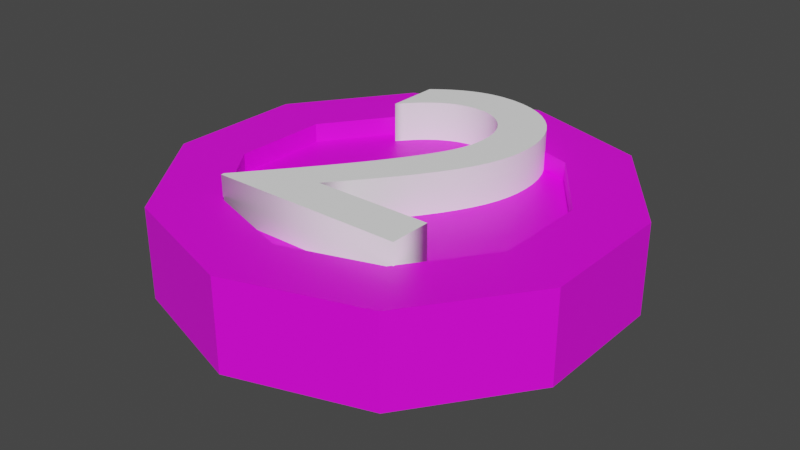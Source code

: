 # Source: R-2.blend  (saved by Blender 2.91.10; exported with 4.5.12 LTS)
import bpy
from mathutils import Matrix  # noqa: F401  (used for matrix-valued properties, if any)

bpy.ops.wm.read_factory_settings(use_empty=True)
scene = bpy.context.scene
scene.name = 'Scene'

# ---- collections
col_collection = bpy.data.collections.new('Collection'); scene.collection.children.link(col_collection)

# ---- images (referenced by path relative to the original .blend; pixels are not part of the script)
import os
ASSET_DIR = os.environ.get("B2B_ASSET_DIR", "")  # directory of the original .blend (textures are referenced by path, not embedded)
HERE = os.path.dirname(os.path.abspath(__file__))  # packed textures are extracted next to this script under _unpacked/

def load_image(name, relpath, width, height, colorspace="sRGB"):
    """Load a texture the original file referenced (path relative to the .blend, or extracted next to this script)."""
    p = next((c for c in (os.path.join(HERE, relpath), os.path.join(ASSET_DIR, relpath)) if relpath and os.path.exists(c)), "")
    if p:
        img = bpy.data.images.load(p, check_existing=True)
        img.name = name
    else:  # same state as the original file: an image datablock whose file is absent (Cycles renders it pink)
        img = bpy.data.images.new(name, width, height)
        img.source = "FILE"
        img.filepath = "//" + (relpath or name)
    img.colorspace_settings.name = colorspace
    return img
img_imphenziapalette01_256_gradient_png_001 = load_image('ImphenziaPalette01-256-Gradient.png.001', 'ImphenziaPalette01-256-Gradient.png', 1024, 1024, 'sRGB')

# ---- materials (node trees are filled in below, after node groups)
mat_material_001 = bpy.data.materials.new('Material.001')
mat_material_001.use_transparent_shadow = False
mat_material_002 = bpy.data.materials.new('Material.002')
mat_material_002.use_transparent_shadow = False

# ---- material node trees
mat_material_001.use_nodes = True; mat_material_001.node_tree.nodes.clear()
_N = mat_material_001.node_tree.nodes; _L = mat_material_001.node_tree.links
n0 = _N.new('ShaderNodeOutputMaterial'); n0.name = 'Material Output'; n0.location = (300, 300)
n1 = _N.new('ShaderNodeBsdfPrincipled'); n1.name = 'Principled BSDF'; n1.location = (10, 300)
n1.distribution = 'GGX'
n1.subsurface_method = 'BURLEY'
n1.inputs[3].default_value = 1.45
n1.inputs[27].default_value = (0.0, 0.0, 0.0, 1.0)
n1.inputs[28].default_value = 1.0
n2 = _N.new('ShaderNodeTexImage'); n2.name = 'Image Texture'; n2.location = (-326, 203)
n2.image = img_imphenziapalette01_256_gradient_png_001
n2.interpolation = 'Closest'
_L.new(n1.outputs[0], n0.inputs[0])
_L.new(n2.outputs[0], n1.inputs[0])
n0.is_active_output = True
mat_material_002.use_nodes = True; mat_material_002.node_tree.nodes.clear()
_N = mat_material_002.node_tree.nodes; _L = mat_material_002.node_tree.links
n0 = _N.new('ShaderNodeBsdfPrincipled'); n0.name = 'Principled BSDF'; n0.location = (10, 300)
n0.distribution = 'GGX'
n0.subsurface_method = 'BURLEY'
n0.inputs[0].default_value = (1.0, 1.0, 1.0, 1.0)
n0.inputs[3].default_value = 1.45
n0.inputs[27].default_value = (0.0, 0.0, 0.0, 1.0)
n0.inputs[28].default_value = 1.0
n1 = _N.new('ShaderNodeOutputMaterial'); n1.name = 'Material Output'; n1.location = (300, 300)
_L.new(n0.outputs[0], n1.inputs[0])
n1.is_active_output = True

# ---- world
world_world = bpy.data.worlds.new('World'); scene.world = world_world
world_world.use_nodes = True; world_world.node_tree.nodes.clear()
_N = world_world.node_tree.nodes; _L = world_world.node_tree.links
n0 = _N.new('ShaderNodeOutputWorld'); n0.name = 'World Output'; n0.location = (300, 300)
n1 = _N.new('ShaderNodeBackground'); n1.name = 'Background'; n1.location = (10, 300)
n1.inputs[0].default_value = (0.05088, 0.05088, 0.05088, 1.0)
_L.new(n1.outputs[0], n0.inputs[0])
n0.is_active_output = True
world_world.color = (0.05088, 0.05088, 0.05088)
world_world.use_sun_shadow = False
world_world.sun_shadow_jitter_overblur = 0.0

# ---- meshes
me_cylinder = bpy.data.meshes.new('Cylinder')
me_cylinder.from_pydata([(-2.84e-08, 0.2512, -0.07329), (-2.84e-08, 0.2512, 0.06985), (0.1476, 0.2032, -0.07329), (0.1476, 0.2032, 0.06985), (0.2389, 0.07761, -0.07329), (0.2389, 0.07761, 0.06985), (0.2389, -0.07761, -0.07329), (0.2389, -0.07761, 0.06985), (0.1476, -0.2032, -0.07329), (0.1476, -0.2032, 0.06985), (-2.84e-08, -0.2512, -0.07329), (-2.84e-08, -0.2512, 0.06985), (-0.1476, -0.2032, -0.07329), (-0.1476, -0.2032, 0.06985), (-0.2389, -0.07761, -0.07329), (-0.2389, -0.07761, 0.06985), (-0.2389, 0.07761, -0.07329), (-0.2389, 0.07761, 0.06985), (-0.1476, 0.2032, -0.07329), (-0.1476, 0.2032, 0.06985), (0.2094, 0.2883, 0.06985), (1.405e-09, 0.3563, 0.06985), (0.3389, 0.1101, 0.06985), (0.3389, -0.1101, 0.06985), (0.2094, -0.2883, 0.06985), (-2.84e-08, -0.3563, 0.06985), (-0.2094, -0.2883, 0.06985), (-0.3389, -0.1101, 0.06985), (-0.3389, 0.1101, 0.06985), (-0.2094, 0.2883, 0.06985), (0.1476, 0.2032, 0.03985), (-2.84e-08, 0.2512, 0.03985), (0.2389, 0.07761, 0.03985), (0.2389, -0.07761, 0.03985), (0.1476, -0.2032, 0.03985), (-2.84e-08, -0.2512, 0.03985), (-0.1476, -0.2032, 0.03985), (-0.2389, -0.07761, 0.03985), (-0.2389, 0.07761, 0.03985), (-0.1476, 0.2032, 0.03985), (0.01427, 0.3517, -0.05829), (0.01427, 0.3517, 0.05485), (0.1952, 0.2929, 0.05485), (0.1952, 0.2929, -0.05829), (0.2182, 0.2761, -0.05829), (0.2182, 0.2761, 0.05485), (0.3301, 0.1222, 0.05485), (0.3301, 0.1222, -0.05829), (0.3389, 0.0951, -0.05829), (0.3389, 0.0951, 0.05485), (0.3389, -0.0951, 0.05485), (0.3389, -0.0951, -0.05829), (0.3301, -0.1222, -0.05829), (0.3301, -0.1222, 0.05485), (0.2182, -0.2761, 0.05485), (0.2182, -0.2761, -0.05829), (0.1952, -0.2929, -0.05829), (0.1952, -0.2929, 0.05485), (0.01427, -0.3517, 0.05485), (0.01427, -0.3517, -0.05829), (-0.01427, -0.3517, -0.05829), (-0.01427, -0.3517, 0.05485), (-0.1952, -0.2929, 0.05485), (-0.1952, -0.2929, -0.05829), (-0.2182, -0.2761, -0.05829), (-0.2182, -0.2761, 0.05485), (-0.3301, -0.1222, 0.05485), (-0.3301, -0.1222, -0.05829), (-0.3389, -0.09511, -0.05829), (-0.3389, -0.09511, 0.05485), (-0.3389, 0.09511, 0.05485), (-0.3389, 0.09511, -0.05829), (-0.3301, 0.1222, -0.05829), (-0.3301, 0.1222, 0.05485), (-0.2182, 0.2761, 0.05485), (-0.2182, 0.2761, -0.05829), (-0.1952, 0.2929, -0.05829), (-0.1952, 0.2929, 0.05485), (-0.01427, 0.3517, 0.05485), (-0.01427, 0.3517, -0.05829), (1.405e-09, 0.3563, -0.07329), (0.2094, 0.2883, -0.07329), (0.3389, 0.1101, -0.07329), (0.3389, -0.1101, -0.07329), (0.2094, -0.2883, -0.07329), (-2.84e-08, -0.3563, -0.07329), (-0.2094, -0.2883, -0.07329), (-0.3389, -0.1101, -0.07329), (-0.3389, 0.1101, -0.07329), (-0.2094, 0.2883, -0.07329), (-2.84e-08, 0.2512, -0.02801), (0.1476, 0.2032, -0.02801), (0.2389, 0.07761, -0.02801), (0.2389, -0.07761, -0.02801), (0.1476, -0.2032, -0.02801), (-2.84e-08, -0.2512, -0.02801), (-0.1476, -0.2032, -0.02801), (-0.2389, -0.07761, -0.02801), (-0.2389, 0.07761, -0.02801), (-0.1476, 0.2032, -0.02801), (0.1419, 0.2208, -0.07329), (0.015, 0.2621, -0.07329), (0.015, 0.3357, -0.07329), (0.1852, 0.2804, -0.07329), (0.2446, 0.09525, -0.07329), (0.1662, 0.2032, -0.07329), (0.2094, 0.2627, -0.07329), (0.3146, 0.118, -0.07329), (0.2539, -0.06671, -0.07329), (0.2539, 0.06671, -0.07329), (0.3239, 0.08946, -0.07329), (0.3239, -0.08946, -0.07329), (0.1662, -0.2032, -0.07329), (0.2446, -0.09525, -0.07329), (0.3146, -0.118, -0.07329), (0.2094, -0.2627, -0.07329), (0.015, -0.2621, -0.07329), (0.1419, -0.2208, -0.07329), (0.1852, -0.2804, -0.07329), (0.015, -0.3357, -0.07329), (-0.1419, -0.2208, -0.07329), (-0.015, -0.2621, -0.07329), (-0.015, -0.3357, -0.07329), (-0.1852, -0.2804, -0.07329), (-0.2446, -0.09525, -0.07329), (-0.1662, -0.2032, -0.07329), (-0.2094, -0.2627, -0.07329), (-0.3146, -0.118, -0.07329), (-0.2539, 0.06671, -0.07329), (-0.2539, -0.06671, -0.07329), (-0.3239, -0.08946, -0.07329), (-0.3239, 0.08946, -0.07329), (-0.1662, 0.2032, -0.07329), (-0.2446, 0.09525, -0.07329), (-0.3146, 0.118, -0.07329), (-0.2094, 0.2627, -0.07329), (-0.015, 0.2621, -0.07329), (-0.1419, 0.2208, -0.07329), (-0.1852, 0.2804, -0.07329), (-0.015, 0.3357, -0.07329)], [], [(40, 41, 42, 43), (44, 45, 46, 47), (48, 49, 50, 51), (52, 53, 54, 55), (56, 57, 58, 59), (60, 61, 62, 63), (64, 65, 66, 67), (68, 69, 70, 71), (11, 9, 34, 35), (72, 73, 74, 75), (76, 77, 78, 79), (12, 14, 97, 96), (1, 3, 20, 21), (3, 5, 22, 20), (5, 7, 23, 22), (7, 9, 24, 23), (9, 11, 25, 24), (11, 13, 26, 25), (13, 15, 27, 26), (15, 17, 28, 27), (17, 19, 29, 28), (19, 1, 21, 29), (30, 31, 39, 38, 37, 36, 35, 34, 33, 32), (5, 3, 30, 32), (19, 17, 38, 39), (13, 11, 35, 36), (7, 5, 32, 33), (1, 19, 39, 31), (15, 13, 36, 37), (9, 7, 33, 34), (3, 1, 31, 30), (17, 15, 37, 38), (80, 21, 41, 40), (21, 20, 42, 41), (20, 81, 43, 42), (81, 80, 40, 43), (81, 20, 45, 44), (20, 22, 46, 45), (22, 82, 47, 46), (82, 81, 44, 47), (82, 22, 49, 48), (22, 23, 50, 49), (23, 83, 51, 50), (83, 82, 48, 51), (83, 23, 53, 52), (23, 24, 54, 53), (24, 84, 55, 54), (84, 83, 52, 55), (84, 24, 57, 56), (24, 25, 58, 57), (25, 85, 59, 58), (85, 84, 56, 59), (85, 25, 61, 60), (25, 26, 62, 61), (26, 86, 63, 62), (86, 85, 60, 63), (86, 26, 65, 64), (26, 27, 66, 65), (27, 87, 67, 66), (87, 86, 64, 67), (87, 27, 69, 68), (27, 28, 70, 69), (28, 88, 71, 70), (88, 87, 68, 71), (88, 28, 73, 72), (28, 29, 74, 73), (29, 89, 75, 74), (89, 88, 72, 75), (89, 29, 77, 76), (29, 21, 78, 77), (21, 80, 79, 78), (80, 89, 76, 79), (100, 101, 102, 103), (104, 105, 106, 107), (108, 109, 110, 111), (112, 113, 114, 115), (116, 117, 118, 119), (120, 121, 122, 123), (124, 125, 126, 127), (128, 129, 130, 131), (132, 133, 134, 135), (136, 137, 138, 139), (90, 91, 92, 93, 94, 95, 96, 97, 98, 99), (6, 8, 94, 93), (0, 2, 91, 90), (14, 16, 98, 97), (8, 10, 95, 94), (2, 4, 92, 91), (16, 18, 99, 98), (10, 12, 96, 95), (4, 6, 93, 92), (18, 0, 90, 99), (2, 0, 101, 100), (0, 80, 102, 101), (80, 81, 103, 102), (81, 2, 100, 103), (4, 2, 105, 104), (2, 81, 106, 105), (81, 82, 107, 106), (82, 4, 104, 107), (6, 4, 109, 108), (4, 82, 110, 109), (82, 83, 111, 110), (83, 6, 108, 111), (8, 6, 113, 112), (6, 83, 114, 113), (83, 84, 115, 114), (84, 8, 112, 115), (10, 8, 117, 116), (8, 84, 118, 117), (84, 85, 119, 118), (85, 10, 116, 119), (12, 10, 121, 120), (10, 85, 122, 121), (85, 86, 123, 122), (86, 12, 120, 123), (14, 12, 125, 124), (12, 86, 126, 125), (86, 87, 127, 126), (87, 14, 124, 127), (16, 14, 129, 128), (14, 87, 130, 129), (87, 88, 131, 130), (88, 16, 128, 131), (18, 16, 133, 132), (16, 88, 134, 133), (88, 89, 135, 134), (89, 18, 132, 135), (0, 18, 137, 136), (18, 89, 138, 137), (89, 80, 139, 138), (80, 0, 136, 139)])
_uv = me_cylinder.uv_layers.new(name='UVMap')
_uv.uv.foreach_set('vector', [0.4737, 0.729, 0.4737, 0.729, 0.4737, 0.729, 0.4737, 0.729, 0.4737, 0.729, 0.4737, 0.729, 0.4737, 0.729, 0.4737, 0.729, 0.4737, 0.729, 0.4737, 0.729, 0.4737, 0.729, 0.4737, 0.729, 0.4737, 0.729, 0.4737, 0.729, 0.4737, 0.729, 0.4737, 0.729, 0.4737, 0.729, 0.4737, 0.729, 0.4737, 0.729, 0.4737, 0.729, 0.4737, 0.729, 0.4737, 0.729, 0.4737, 0.729, 0.4737, 0.729, 0.4737, 0.729, 0.4737, 0.729, 0.4737, 0.729, 0.4737, 0.729, 0.4737, 0.729, 0.4737, 0.729, 0.4737, 0.729, 0.4737, 0.729, 0.4737, 0.729, 0.4737, 0.729, 0.4737, 0.729, 0.4737, 0.729, 0.4737, 0.729, 0.4737, 0.729, 0.4737, 0.729, 0.4737, 0.729, 0.4737, 0.729, 0.4737, 0.729, 0.4737, 0.729, 0.4737, 0.729, 0.9839, 0.9038, 0.9839, 0.9038, 0.9839, 0.9038, 0.9839, 0.9038, 0.4737, 0.729, 0.4737, 0.729, 0.4737, 0.729, 0.4737, 0.729, 0.4737, 0.729, 0.4737, 0.729, 0.4737, 0.729, 0.4737, 0.729, 0.4737, 0.729, 0.4737, 0.729, 0.4737, 0.729, 0.4737, 0.729, 0.4737, 0.729, 0.4737, 0.729, 0.4737, 0.729, 0.4737, 0.729, 0.4737, 0.729, 0.4737, 0.729, 0.4737, 0.729, 0.4737, 0.729, 0.4737, 0.729, 0.4737, 0.729, 0.4737, 0.729, 0.4737, 0.729, 0.4737, 0.729, 0.4737, 0.729, 0.4737, 0.729, 0.4737, 0.729, 0.4737, 0.729, 0.4737, 0.729, 0.4737, 0.729, 0.4737, 0.729, 0.4737, 0.729, 0.4737, 0.729, 0.4737, 0.729, 0.4737, 0.729, 0.4737, 0.729, 0.4737, 0.729, 0.4737, 0.729, 0.4737, 0.729, 0.4737, 0.729, 0.4737, 0.729, 0.4737, 0.729, 0.4737, 0.729, 0.4737, 0.729, 0.4737, 0.729, 0.4737, 0.729, 0.4737, 0.729, 0.4737, 0.729, 0.4737, 0.729, 0.4737, 0.729, 0.4737, 0.729, 0.4737, 0.729, 0.4737, 0.729, 0.4737, 0.729, 0.4737, 0.729, 0.4737, 0.729, 0.4737, 0.729, 0.4737, 0.729, 0.4737, 0.729, 0.4737, 0.729, 0.4737, 0.729, 0.4737, 0.729, 0.4737, 0.729, 0.4737, 0.729, 0.4737, 0.729, 0.4737, 0.729, 0.4737, 0.729, 0.4737, 0.729, 0.4737, 0.729, 0.4737, 0.729, 0.4737, 0.729, 0.4737, 0.729, 0.4737, 0.729, 0.4737, 0.729, 0.4737, 0.729, 0.4737, 0.729, 0.4737, 0.729, 0.4737, 0.729, 0.4737, 0.729, 0.4737, 0.729, 0.4737, 0.729, 0.4737, 0.729, 0.4737, 0.729, 0.4737, 0.729, 0.4737, 0.729, 0.4737, 0.729, 0.4737, 0.729, 0.4737, 0.729, 0.4737, 0.729, 0.4737, 0.729, 0.4737, 0.729, 0.4737, 0.729, 0.4737, 0.729, 0.4737, 0.729, 0.4737, 0.729, 0.4737, 0.729, 0.4737, 0.729, 0.4737, 0.729, 0.4737, 0.729, 0.4737, 0.729, 0.4737, 0.729, 0.4737, 0.729, 0.4737, 0.729, 0.4737, 0.729, 0.4737, 0.729, 0.4737, 0.729, 0.4737, 0.729, 0.4737, 0.729, 0.4737, 0.729, 0.4737, 0.729, 0.4737, 0.729, 0.4737, 0.729, 0.4737, 0.729, 0.4737, 0.729, 0.4737, 0.729, 0.4737, 0.729, 0.4737, 0.729, 0.4737, 0.729, 0.4737, 0.729, 0.4737, 0.729, 0.4737, 0.729, 0.4737, 0.729, 0.4737, 0.729, 0.4737, 0.729, 0.4737, 0.729, 0.4737, 0.729, 0.4737, 0.729, 0.4737, 0.729, 0.4737, 0.729, 0.4737, 0.729, 0.4737, 0.729, 0.4737, 0.729, 0.4737, 0.729, 0.4737, 0.729, 0.4737, 0.729, 0.4737, 0.729, 0.4737, 0.729, 0.4737, 0.729, 0.4737, 0.729, 0.4737, 0.729, 0.4737, 0.729, 0.4737, 0.729, 0.4737, 0.729, 0.4737, 0.729, 0.4737, 0.729, 0.4737, 0.729, 0.4737, 0.729, 0.4737, 0.729, 0.4737, 0.729, 0.4737, 0.729, 0.4737, 0.729, 0.4737, 0.729, 0.4737, 0.729, 0.4737, 0.729, 0.4737, 0.729, 0.4737, 0.729, 0.4737, 0.729, 0.4737, 0.729, 0.4737, 0.729, 0.4737, 0.729, 0.4737, 0.729, 0.4737, 0.729, 0.4737, 0.729, 0.4737, 0.729, 0.4737, 0.729, 0.4737, 0.729, 0.4737, 0.729, 0.4737, 0.729, 0.4737, 0.729, 0.4737, 0.729, 0.4737, 0.729, 0.4737, 0.729, 0.4737, 0.729, 0.4737, 0.729, 0.4737, 0.729, 0.4737, 0.729, 0.4737, 0.729, 0.4737, 0.729, 0.4737, 0.729, 0.4737, 0.729, 0.4737, 0.729, 0.4737, 0.729, 0.4737, 0.729, 0.4737, 0.729, 0.4737, 0.729, 0.4737, 0.729, 0.4737, 0.729, 0.4737, 0.729, 0.4737, 0.729, 0.4737, 0.729, 0.4737, 0.729, 0.4737, 0.729, 0.4737, 0.729, 0.4737, 0.729, 0.4737, 0.729, 0.4737, 0.729, 0.4737, 0.729, 0.4737, 0.729, 0.4737, 0.729, 0.4737, 0.729, 0.4737, 0.729, 0.4737, 0.729, 0.4737, 0.729, 0.4737, 0.729, 0.4737, 0.729, 0.4737, 0.729, 0.4737, 0.729, 0.4737, 0.729, 0.4737, 0.729, 0.4737, 0.729, 0.4737, 0.729, 0.4737, 0.729, 0.4737, 0.729, 0.4737, 0.729, 0.4737, 0.729, 0.4737, 0.729, 0.4737, 0.729, 0.4737, 0.729, 0.4737, 0.729, 0.4737, 0.729, 0.4737, 0.729, 0.4737, 0.729, 0.4737, 0.729, 0.4737, 0.729, 0.4737, 0.729, 0.4737, 0.729, 0.4737, 0.729, 0.4737, 0.729, 0.4737, 0.729, 0.4737, 0.729, 0.4737, 0.729, 0.4737, 0.729, 0.4737, 0.729, 0.4737, 0.729, 0.4737, 0.729, 0.4737, 0.729, 0.4737, 0.729, 0.4737, 0.729, 0.4737, 0.729, 0.4737, 0.729, 0.4737, 0.729, 0.4737, 0.729, 0.4737, 0.729, 0.4737, 0.729, 0.4737, 0.729, 0.01793, 0.9739, 0.01793, 0.9739, 0.01793, 0.9739, 0.01793, 0.9739, 0.01793, 0.9739, 0.01793, 0.9739, 0.01793, 0.9739, 0.01793, 0.9739, 0.01793, 0.9739, 0.01793, 0.9739, 0.01793, 0.9739, 0.01793, 0.9739, 0.01793, 0.9739, 0.01793, 0.9739, 0.01793, 0.9739, 0.01793, 0.9739, 0.01793, 0.9739, 0.01793, 0.9739, 0.01793, 0.9739, 0.01793, 0.9739, 0.01793, 0.9739, 0.01793, 0.9739, 0.01793, 0.9739, 0.01793, 0.9739, 0.01793, 0.9739, 0.01793, 0.9739, 0.01793, 0.9739, 0.01793, 0.9739, 0.01793, 0.9739, 0.01793, 0.9739, 0.01793, 0.9739, 0.01793, 0.9739, 0.01793, 0.9739, 0.01793, 0.9739, 0.01793, 0.9739, 0.01793, 0.9739, 0.01793, 0.9739, 0.01793, 0.9739, 0.01793, 0.9739, 0.01793, 0.9739, 0.4737, 0.729, 0.4737, 0.729, 0.4737, 0.729, 0.4737, 0.729, 0.4737, 0.729, 0.4737, 0.729, 0.4737, 0.729, 0.4737, 0.729, 0.4737, 0.729, 0.4737, 0.729, 0.9839, 0.9038, 0.9839, 0.9038, 0.9839, 0.9038, 0.9839, 0.9038, 0.9839, 0.9038, 0.9839, 0.9038, 0.9839, 0.9038, 0.9839, 0.9038, 0.9839, 0.9038, 0.9839, 0.9038, 0.9839, 0.9038, 0.9839, 0.9038, 0.9839, 0.9038, 0.9839, 0.9038, 0.9839, 0.9038, 0.9839, 0.9038, 0.9839, 0.9038, 0.9839, 0.9038, 0.9839, 0.9038, 0.9839, 0.9038, 0.9839, 0.9038, 0.9839, 0.9038, 0.9839, 0.9038, 0.9839, 0.9038, 0.9839, 0.9038, 0.9839, 0.9038, 0.9839, 0.9038, 0.9839, 0.9038, 0.9839, 0.9038, 0.9839, 0.9038, 0.9839, 0.9038, 0.9839, 0.9038, 0.9839, 0.9038, 0.9839, 0.9038, 0.9839, 0.9038, 0.9839, 0.9038, 0.4737, 0.729, 0.4737, 0.729, 0.4737, 0.729, 0.4737, 0.729, 0.4737, 0.729, 0.4737, 0.729, 0.4737, 0.729, 0.4737, 0.729, 0.4737, 0.729, 0.4737, 0.729, 0.4737, 0.729, 0.4737, 0.729, 0.4737, 0.729, 0.4737, 0.729, 0.4737, 0.729, 0.4737, 0.729, 0.4737, 0.729, 0.4737, 0.729, 0.4737, 0.729, 0.4737, 0.729, 0.4737, 0.729, 0.4737, 0.729, 0.4737, 0.729, 0.4737, 0.729, 0.4737, 0.729, 0.4737, 0.729, 0.4737, 0.729, 0.4737, 0.729, 0.4737, 0.729, 0.4737, 0.729, 0.4737, 0.729, 0.4737, 0.729, 0.4737, 0.729, 0.4737, 0.729, 0.4737, 0.729, 0.4737, 0.729, 0.4737, 0.729, 0.4737, 0.729, 0.4737, 0.729, 0.4737, 0.729, 0.4737, 0.729, 0.4737, 0.729, 0.4737, 0.729, 0.4737, 0.729, 0.4737, 0.729, 0.4737, 0.729, 0.4737, 0.729, 0.4737, 0.729, 0.4737, 0.729, 0.4737, 0.729, 0.4737, 0.729, 0.4737, 0.729, 0.4737, 0.729, 0.4737, 0.729, 0.4737, 0.729, 0.4737, 0.729, 0.4737, 0.729, 0.4737, 0.729, 0.4737, 0.729, 0.4737, 0.729, 0.4737, 0.729, 0.4737, 0.729, 0.4737, 0.729, 0.4737, 0.729, 0.4737, 0.729, 0.4737, 0.729, 0.4737, 0.729, 0.4737, 0.729, 0.4737, 0.729, 0.4737, 0.729, 0.4737, 0.729, 0.4737, 0.729, 0.4737, 0.729, 0.4737, 0.729, 0.4737, 0.729, 0.4737, 0.729, 0.4737, 0.729, 0.4737, 0.729, 0.4737, 0.729, 0.4737, 0.729, 0.4737, 0.729, 0.4737, 0.729, 0.4737, 0.729, 0.4737, 0.729, 0.4737, 0.729, 0.4737, 0.729, 0.4737, 0.729, 0.4737, 0.729, 0.4737, 0.729, 0.4737, 0.729, 0.4737, 0.729, 0.4737, 0.729, 0.4737, 0.729, 0.4737, 0.729, 0.4737, 0.729, 0.4737, 0.729, 0.4737, 0.729, 0.4737, 0.729, 0.4737, 0.729, 0.4737, 0.729, 0.4737, 0.729, 0.4737, 0.729, 0.4737, 0.729, 0.4737, 0.729, 0.4737, 0.729, 0.4737, 0.729, 0.4737, 0.729, 0.4737, 0.729, 0.4737, 0.729, 0.4737, 0.729, 0.4737, 0.729, 0.4737, 0.729, 0.4737, 0.729, 0.4737, 0.729, 0.4737, 0.729, 0.4737, 0.729, 0.4737, 0.729, 0.4737, 0.729, 0.4737, 0.729, 0.4737, 0.729, 0.4737, 0.729, 0.4737, 0.729, 0.4737, 0.729, 0.4737, 0.729, 0.4737, 0.729, 0.4737, 0.729, 0.4737, 0.729, 0.4737, 0.729, 0.4737, 0.729, 0.4737, 0.729, 0.4737, 0.729, 0.4737, 0.729, 0.4737, 0.729, 0.4737, 0.729, 0.4737, 0.729, 0.4737, 0.729, 0.4737, 0.729, 0.4737, 0.729, 0.4737, 0.729, 0.4737, 0.729, 0.4737, 0.729, 0.4737, 0.729, 0.4737, 0.729, 0.4737, 0.729, 0.4737, 0.729, 0.4737, 0.729, 0.4737, 0.729, 0.4737, 0.729, 0.4737, 0.729, 0.4737, 0.729, 0.4737, 0.729, 0.4737, 0.729, 0.4737, 0.729, 0.4737, 0.729, 0.4737, 0.729, 0.4737, 0.729, 0.4737, 0.729, 0.4737, 0.729, 0.4737, 0.729, 0.4737, 0.729])
me_cylinder.materials.append(mat_material_001)
me_cylinder.use_remesh_fix_poles = True
me_cylinder.use_remesh_preserve_attributes = False
me_cylinder.use_mirror_vertex_groups = False
me_cylinder.update()

# ---- curves / text
txt_text = bpy.data.curves.new('Text', 'FONT')
txt_text.dimensions = '2D'
txt_text.body = '2'
txt_text.materials.append(mat_material_002)
txt_text.use_path_clamp = True
txt_text.extrude = 0.1
txt_text.align_x = 'CENTER'
txt_text.align_y = 'CENTER'
txt_text.offset_x = -0.003192
txt_text.offset_y = 0.01781

# ---- objects
ob_cylinder = bpy.data.objects.new('Cylinder', me_cylinder)
ob_text = bpy.data.objects.new('Text', txt_text)

# ---- transforms, parenting, visibility, modifiers, constraints
ob_cylinder.location = (-0.4991, 0.4985, 0.08877)
ob_cylinder.lineart.crease_threshold = 0.0
ob_text.location = (-0.4964, 0.5016, 0.1561)
ob_text.scale = (0.7115, 0.7115, 0.3607)
ob_text.lineart.crease_threshold = 0.0

# ---- collection membership
col_collection.objects.link(ob_cylinder)
col_collection.objects.link(ob_text)

# ---- scene / render settings (as saved in the file)
scene.frame_start = 1; scene.frame_end = 250; scene.frame_set(1)
scene.render.engine = 'BLENDER_EEVEE_NEXT'
scene.cycles.use_denoising = False
scene.cycles.samples = 128
scene.cycles.sampling_pattern = 'TABULATED_SOBOL'
scene.cycles.use_adaptive_sampling = False
scene.cycles.use_light_tree = False
scene.view_settings.view_transform = 'Filmic'
bpy.context.view_layer.update()

# ---- added for rendering (the .blend has no active camera and no usable light): camera, sun
cam_auto = bpy.data.cameras.new('AutoCamera')
cam_auto.lens = 50.0
cam_auto.sensor_width = 36.0
cam_auto.clip_end = 1000.0
ob_auto_camera = bpy.data.objects.new('AutoCamera', cam_auto)
scene.collection.objects.link(ob_auto_camera)
ob_auto_camera.location = (0.420419, -0.604909, 0.822643)
ob_auto_camera.rotation_euler = (1.09748, -7.21219e-08, 0.694738)
scene.camera = ob_auto_camera
light_auto_sun = bpy.data.lights.new('AutoSun', 'SUN')
light_auto_sun.energy = 3.0
light_auto_sun.angle = 0.0523599
ob_auto_sun = bpy.data.objects.new('AutoSun', light_auto_sun)
scene.collection.objects.link(ob_auto_sun)
ob_auto_sun.rotation_euler = (0.872665, 0.174533, 0.523599)
bpy.context.view_layer.update()

